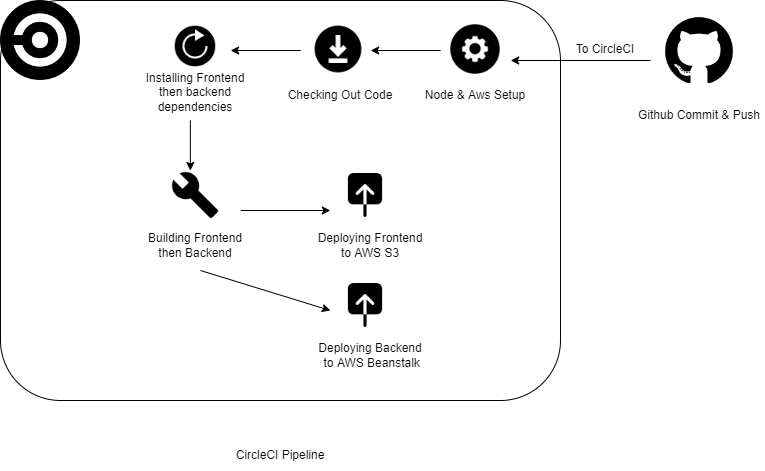

The diagram above was exported from draw.io. Its source (the exported page's mxGraphModel, read from the mxfile embedded in the PNG):
<mxGraphModel dx="1038" dy="513" grid="1" gridSize="10" guides="1" tooltips="1" connect="1" arrows="1" fold="1" page="1" pageScale="1" pageWidth="850" pageHeight="1100" math="0" shadow="0">
  <root>
    <mxCell id="0" />
    <mxCell id="1" parent="0" />
    <mxCell id="J9Y2MNp4n-tPynaHQYy1-1" value="" style="shape=image;html=1;verticalAlign=top;verticalLabelPosition=bottom;labelBackgroundColor=#ffffff;imageAspect=0;aspect=fixed;image=https://cdn1.iconfinder.com/data/icons/picons-social/57/github_rounded-128.png" vertex="1" parent="1">
      <mxGeometry x="690" y="30" width="78" height="78" as="geometry" />
    </mxCell>
    <mxCell id="J9Y2MNp4n-tPynaHQYy1-2" value="Github Commit &amp;amp; Push" style="text;html=1;strokeColor=none;fillColor=none;align=center;verticalAlign=middle;whiteSpace=wrap;rounded=0;" vertex="1" parent="1">
      <mxGeometry x="664" y="120" width="130" height="30" as="geometry" />
    </mxCell>
    <mxCell id="J9Y2MNp4n-tPynaHQYy1-3" value="" style="rounded=1;whiteSpace=wrap;html=1;fillColor=none;" vertex="1" parent="1">
      <mxGeometry x="30" y="20" width="560" height="400" as="geometry" />
    </mxCell>
    <mxCell id="J9Y2MNp4n-tPynaHQYy1-6" value="To CircleCI" style="text;html=1;strokeColor=none;fillColor=none;align=center;verticalAlign=middle;whiteSpace=wrap;rounded=0;" vertex="1" parent="1">
      <mxGeometry x="600" y="54" width="70" height="30" as="geometry" />
    </mxCell>
    <mxCell id="J9Y2MNp4n-tPynaHQYy1-7" value="" style="shape=image;html=1;verticalAlign=top;verticalLabelPosition=bottom;labelBackgroundColor=#ffffff;imageAspect=0;aspect=fixed;image=https://cdn2.iconfinder.com/data/icons/css-vol-1/24/circleci-128.png;fillColor=none;" vertex="1" parent="1">
      <mxGeometry x="30" y="20" width="80" height="80" as="geometry" />
    </mxCell>
    <mxCell id="J9Y2MNp4n-tPynaHQYy1-8" value="CircleCI Pipeline" style="text;html=1;strokeColor=none;fillColor=none;align=center;verticalAlign=middle;whiteSpace=wrap;rounded=0;" vertex="1" parent="1">
      <mxGeometry x="260" y="460" width="100" height="30" as="geometry" />
    </mxCell>
    <mxCell id="J9Y2MNp4n-tPynaHQYy1-9" value="" style="shape=image;html=1;verticalAlign=top;verticalLabelPosition=bottom;labelBackgroundColor=#ffffff;imageAspect=0;aspect=fixed;image=https://cdn2.iconfinder.com/data/icons/basic-4/512/settings-128.png;fillColor=none;" vertex="1" parent="1">
      <mxGeometry x="480" y="44" width="50" height="50" as="geometry" />
    </mxCell>
    <mxCell id="J9Y2MNp4n-tPynaHQYy1-10" value="Node &amp;amp; Aws Setup" style="text;html=1;strokeColor=none;fillColor=none;align=center;verticalAlign=middle;whiteSpace=wrap;rounded=0;" vertex="1" parent="1">
      <mxGeometry x="450" y="100" width="110" height="30" as="geometry" />
    </mxCell>
    <mxCell id="J9Y2MNp4n-tPynaHQYy1-11" value="" style="shape=image;html=1;verticalAlign=top;verticalLabelPosition=bottom;labelBackgroundColor=#ffffff;imageAspect=0;aspect=fixed;image=https://cdn4.iconfinder.com/data/icons/internet-networking-and-communication-glyph-24/24/Down_arrow_download_button_downloading_file_download_save_file_1-128.png;fillColor=none;" vertex="1" parent="1">
      <mxGeometry x="340" y="41" width="56" height="56" as="geometry" />
    </mxCell>
    <mxCell id="J9Y2MNp4n-tPynaHQYy1-4" value="" style="endArrow=classic;html=1;rounded=0;entryX=0.911;entryY=0.15;entryDx=0;entryDy=0;entryPerimeter=0;" edge="1" parent="1" target="J9Y2MNp4n-tPynaHQYy1-3">
      <mxGeometry width="50" height="50" relative="1" as="geometry">
        <mxPoint x="680" y="80" as="sourcePoint" />
        <mxPoint x="590" y="210" as="targetPoint" />
        <Array as="points" />
      </mxGeometry>
    </mxCell>
    <mxCell id="J9Y2MNp4n-tPynaHQYy1-13" value="Checking Out Code" style="text;html=1;strokeColor=none;fillColor=none;align=center;verticalAlign=middle;whiteSpace=wrap;rounded=0;" vertex="1" parent="1">
      <mxGeometry x="315" y="100" width="110" height="30" as="geometry" />
    </mxCell>
    <mxCell id="J9Y2MNp4n-tPynaHQYy1-14" value="" style="endArrow=classic;html=1;rounded=0;exitX=0.786;exitY=0.125;exitDx=0;exitDy=0;exitPerimeter=0;entryX=0.661;entryY=0.125;entryDx=0;entryDy=0;entryPerimeter=0;" edge="1" parent="1" source="J9Y2MNp4n-tPynaHQYy1-3" target="J9Y2MNp4n-tPynaHQYy1-3">
      <mxGeometry width="50" height="50" relative="1" as="geometry">
        <mxPoint x="400" y="250" as="sourcePoint" />
        <mxPoint x="450" y="200" as="targetPoint" />
      </mxGeometry>
    </mxCell>
    <mxCell id="J9Y2MNp4n-tPynaHQYy1-16" value="" style="shape=image;html=1;verticalAlign=top;verticalLabelPosition=bottom;labelBackgroundColor=#ffffff;imageAspect=0;aspect=fixed;image=https://cdn4.iconfinder.com/data/icons/ionicons/512/icon-ios7-refresh-128.png;fillColor=none;" vertex="1" parent="1">
      <mxGeometry x="200" y="41" width="50" height="50" as="geometry" />
    </mxCell>
    <mxCell id="J9Y2MNp4n-tPynaHQYy1-17" value="Installing Frontend then backend dependencies" style="text;html=1;strokeColor=none;fillColor=none;align=center;verticalAlign=middle;whiteSpace=wrap;rounded=0;" vertex="1" parent="1">
      <mxGeometry x="170" y="97" width="110" height="30" as="geometry" />
    </mxCell>
    <mxCell id="J9Y2MNp4n-tPynaHQYy1-18" value="" style="endArrow=classic;html=1;rounded=0;entryX=0.411;entryY=0.125;entryDx=0;entryDy=0;entryPerimeter=0;exitX=0.536;exitY=0.125;exitDx=0;exitDy=0;exitPerimeter=0;" edge="1" parent="1" source="J9Y2MNp4n-tPynaHQYy1-3" target="J9Y2MNp4n-tPynaHQYy1-3">
      <mxGeometry width="50" height="50" relative="1" as="geometry">
        <mxPoint x="400" y="220" as="sourcePoint" />
        <mxPoint x="450" y="170" as="targetPoint" />
      </mxGeometry>
    </mxCell>
    <mxCell id="J9Y2MNp4n-tPynaHQYy1-19" value="" style="shape=image;html=1;verticalAlign=top;verticalLabelPosition=bottom;labelBackgroundColor=#ffffff;imageAspect=0;aspect=fixed;image=https://cdn0.iconfinder.com/data/icons/google-material-design-3-0/48/ic_build_48px-128.png;fillColor=none;" vertex="1" parent="1">
      <mxGeometry x="200" y="190" width="50" height="50" as="geometry" />
    </mxCell>
    <mxCell id="J9Y2MNp4n-tPynaHQYy1-20" value="Building Frontend then Backend" style="text;html=1;strokeColor=none;fillColor=none;align=center;verticalAlign=middle;whiteSpace=wrap;rounded=0;" vertex="1" parent="1">
      <mxGeometry x="170" y="250" width="110" height="30" as="geometry" />
    </mxCell>
    <mxCell id="J9Y2MNp4n-tPynaHQYy1-21" value="" style="endArrow=classic;html=1;rounded=0;exitX=0.339;exitY=0.3;exitDx=0;exitDy=0;exitPerimeter=0;entryX=0.339;entryY=0.425;entryDx=0;entryDy=0;entryPerimeter=0;" edge="1" parent="1" source="J9Y2MNp4n-tPynaHQYy1-3" target="J9Y2MNp4n-tPynaHQYy1-3">
      <mxGeometry width="50" height="50" relative="1" as="geometry">
        <mxPoint x="400" y="200" as="sourcePoint" />
        <mxPoint x="450" y="150" as="targetPoint" />
      </mxGeometry>
    </mxCell>
    <mxCell id="J9Y2MNp4n-tPynaHQYy1-22" value="" style="shape=image;html=1;verticalAlign=top;verticalLabelPosition=bottom;labelBackgroundColor=#ffffff;imageAspect=0;aspect=fixed;image=https://cdn1.iconfinder.com/data/icons/ionicons-fill-vol-2/512/push-128.png;fillColor=none;" vertex="1" parent="1">
      <mxGeometry x="370" y="190" width="50" height="50" as="geometry" />
    </mxCell>
    <mxCell id="J9Y2MNp4n-tPynaHQYy1-23" value="Deploying Frontend to AWS S3" style="text;html=1;strokeColor=none;fillColor=none;align=center;verticalAlign=middle;whiteSpace=wrap;rounded=0;" vertex="1" parent="1">
      <mxGeometry x="340" y="250" width="120" height="30" as="geometry" />
    </mxCell>
    <mxCell id="J9Y2MNp4n-tPynaHQYy1-24" value="" style="endArrow=classic;html=1;rounded=0;exitX=0.429;exitY=0.525;exitDx=0;exitDy=0;exitPerimeter=0;entryX=0.589;entryY=0.525;entryDx=0;entryDy=0;entryPerimeter=0;" edge="1" parent="1" source="J9Y2MNp4n-tPynaHQYy1-3" target="J9Y2MNp4n-tPynaHQYy1-3">
      <mxGeometry width="50" height="50" relative="1" as="geometry">
        <mxPoint x="400" y="180" as="sourcePoint" />
        <mxPoint x="450" y="130" as="targetPoint" />
      </mxGeometry>
    </mxCell>
    <mxCell id="J9Y2MNp4n-tPynaHQYy1-25" value="" style="shape=image;html=1;verticalAlign=top;verticalLabelPosition=bottom;labelBackgroundColor=#ffffff;imageAspect=0;aspect=fixed;image=https://cdn1.iconfinder.com/data/icons/ionicons-fill-vol-2/512/push-128.png;fillColor=none;" vertex="1" parent="1">
      <mxGeometry x="370" y="300" width="50" height="50" as="geometry" />
    </mxCell>
    <mxCell id="J9Y2MNp4n-tPynaHQYy1-26" value="Deploying Backend&lt;br&gt;&amp;nbsp;to AWS Beanstalk" style="text;html=1;strokeColor=none;fillColor=none;align=center;verticalAlign=middle;whiteSpace=wrap;rounded=0;" vertex="1" parent="1">
      <mxGeometry x="340" y="360" width="120" height="30" as="geometry" />
    </mxCell>
    <mxCell id="J9Y2MNp4n-tPynaHQYy1-27" value="" style="endArrow=classic;html=1;rounded=0;exitX=0.357;exitY=0.675;exitDx=0;exitDy=0;exitPerimeter=0;entryX=0.589;entryY=0.775;entryDx=0;entryDy=0;entryPerimeter=0;" edge="1" parent="1" source="J9Y2MNp4n-tPynaHQYy1-3" target="J9Y2MNp4n-tPynaHQYy1-3">
      <mxGeometry width="50" height="50" relative="1" as="geometry">
        <mxPoint x="400" y="280" as="sourcePoint" />
        <mxPoint x="450" y="230" as="targetPoint" />
      </mxGeometry>
    </mxCell>
  </root>
</mxGraphModel>